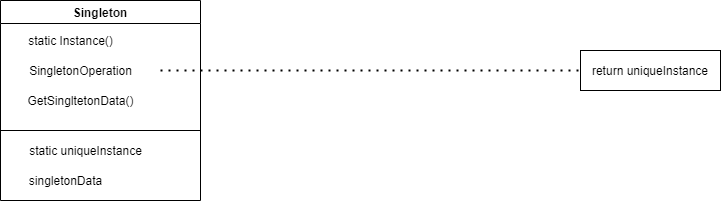

The diagram above was exported from draw.io. Its source (the exported page's mxGraphModel, read from the mxfile embedded in the PNG):
<mxGraphModel dx="1102" dy="905" grid="1" gridSize="10" guides="1" tooltips="1" connect="1" arrows="1" fold="1" page="1" pageScale="1" pageWidth="1169" pageHeight="827" math="0" shadow="0">
  <root>
    <mxCell id="0" />
    <mxCell id="1" parent="0" />
    <mxCell id="EbSssYm9_iFyPs8V0AUJ-1" value="Singleton" style="swimlane;" vertex="1" parent="1">
      <mxGeometry x="110" y="190" width="200" height="200" as="geometry" />
    </mxCell>
    <mxCell id="EbSssYm9_iFyPs8V0AUJ-5" value="SingletonOperation" style="text;html=1;align=center;verticalAlign=middle;resizable=0;points=[];autosize=1;strokeColor=none;fillColor=none;" vertex="1" parent="EbSssYm9_iFyPs8V0AUJ-1">
      <mxGeometry x="20" y="60" width="120" height="20" as="geometry" />
    </mxCell>
    <mxCell id="EbSssYm9_iFyPs8V0AUJ-6" value="GetSingltetonData()" style="text;html=1;align=center;verticalAlign=middle;resizable=0;points=[];autosize=1;strokeColor=none;fillColor=none;" vertex="1" parent="EbSssYm9_iFyPs8V0AUJ-1">
      <mxGeometry x="20" y="90" width="120" height="20" as="geometry" />
    </mxCell>
    <mxCell id="EbSssYm9_iFyPs8V0AUJ-8" value="static uniqueInstance" style="text;html=1;align=center;verticalAlign=middle;resizable=0;points=[];autosize=1;strokeColor=none;fillColor=none;" vertex="1" parent="EbSssYm9_iFyPs8V0AUJ-1">
      <mxGeometry x="20" y="140" width="130" height="20" as="geometry" />
    </mxCell>
    <mxCell id="EbSssYm9_iFyPs8V0AUJ-9" value="singletonData" style="text;html=1;align=center;verticalAlign=middle;resizable=0;points=[];autosize=1;strokeColor=none;fillColor=none;" vertex="1" parent="EbSssYm9_iFyPs8V0AUJ-1">
      <mxGeometry x="20" y="170" width="90" height="20" as="geometry" />
    </mxCell>
    <mxCell id="EbSssYm9_iFyPs8V0AUJ-4" value="static Instance()" style="text;html=1;align=center;verticalAlign=middle;resizable=0;points=[];autosize=1;strokeColor=none;fillColor=none;" vertex="1" parent="1">
      <mxGeometry x="130" y="220" width="100" height="20" as="geometry" />
    </mxCell>
    <mxCell id="EbSssYm9_iFyPs8V0AUJ-7" value="" style="endArrow=none;html=1;rounded=0;" edge="1" parent="1">
      <mxGeometry width="50" height="50" relative="1" as="geometry">
        <mxPoint x="110" y="320" as="sourcePoint" />
        <mxPoint x="310" y="320" as="targetPoint" />
      </mxGeometry>
    </mxCell>
    <mxCell id="EbSssYm9_iFyPs8V0AUJ-10" value="return uniqueInstance" style="rounded=0;whiteSpace=wrap;html=1;" vertex="1" parent="1">
      <mxGeometry x="690" y="240" width="140" height="40" as="geometry" />
    </mxCell>
    <mxCell id="EbSssYm9_iFyPs8V0AUJ-11" value="" style="endArrow=none;dashed=1;html=1;dashPattern=1 3;strokeWidth=2;rounded=0;entryX=0;entryY=0.5;entryDx=0;entryDy=0;" edge="1" parent="1" target="EbSssYm9_iFyPs8V0AUJ-10">
      <mxGeometry width="50" height="50" relative="1" as="geometry">
        <mxPoint x="270" y="260" as="sourcePoint" />
        <mxPoint x="590" y="440" as="targetPoint" />
      </mxGeometry>
    </mxCell>
  </root>
</mxGraphModel>